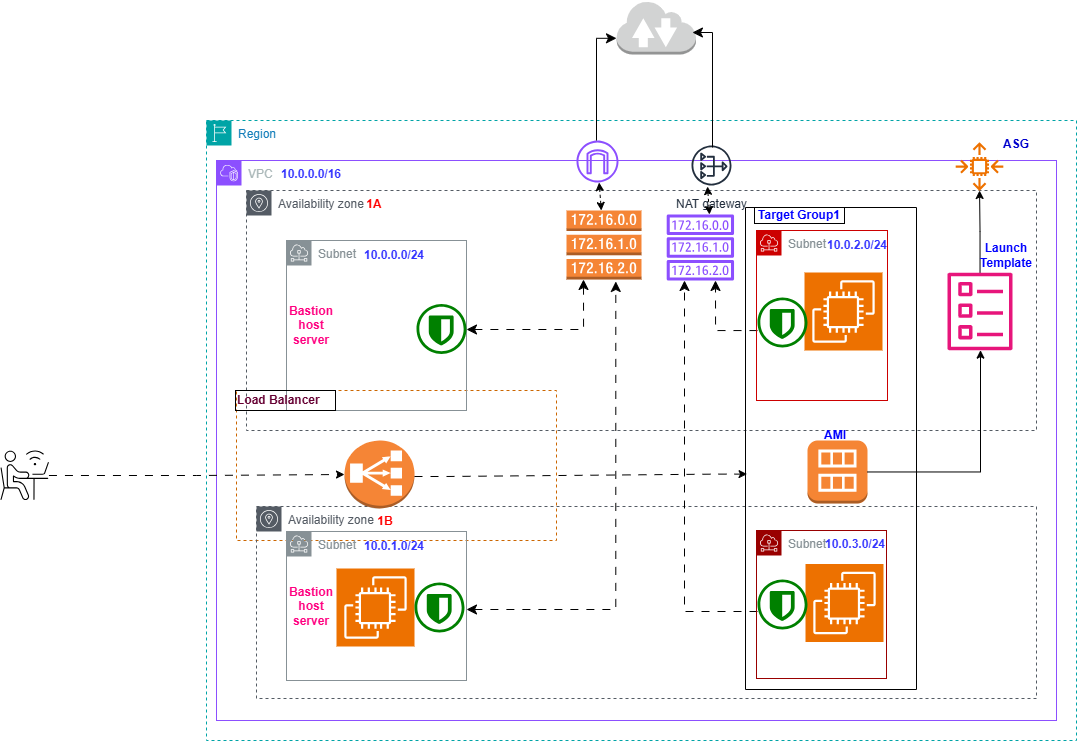

The diagram above was exported from draw.io. Its source (the exported page's mxGraphModel, read from the mxfile embedded in the PNG):
<mxGraphModel dx="1862" dy="1647" grid="1" gridSize="10" guides="1" tooltips="1" connect="1" arrows="1" fold="1" page="1" pageScale="1" pageWidth="850" pageHeight="1100" math="0" shadow="0">
  <root>
    <mxCell id="0" />
    <mxCell id="1" parent="0" />
    <mxCell id="mHANyzdG3sG0Lr3VLb9r-13" parent="1" style="rounded=0;whiteSpace=wrap;html=1;dashed=1;fillColor=none;strokeColor=#CC6600;" value="" vertex="1">
      <mxGeometry height="150" width="320" x="140" y="-20" as="geometry" />
    </mxCell>
    <mxCell id="mHANyzdG3sG0Lr3VLb9r-1" parent="1" style="points=[[0,0],[0.25,0],[0.5,0],[0.75,0],[1,0],[1,0.25],[1,0.5],[1,0.75],[1,1],[0.75,1],[0.5,1],[0.25,1],[0,1],[0,0.75],[0,0.5],[0,0.25]];outlineConnect=0;gradientColor=none;html=1;whiteSpace=wrap;fontSize=12;fontStyle=0;container=1;pointerEvents=0;collapsible=0;recursiveResize=0;shape=mxgraph.aws4.group;grIcon=mxgraph.aws4.group_vpc2;strokeColor=#8C4FFF;fillColor=none;verticalAlign=top;align=left;spacingLeft=30;fontColor=#AAB7B8;dashed=0;" value="VPC" vertex="1">
      <mxGeometry height="560" width="840" x="120" y="-250" as="geometry" />
    </mxCell>
    <mxCell id="mHANyzdG3sG0Lr3VLb9r-2" parent="mHANyzdG3sG0Lr3VLb9r-1" style="sketch=0;outlineConnect=0;fontColor=#232F3E;gradientColor=none;fillColor=#8C4FFF;strokeColor=none;dashed=0;verticalLabelPosition=bottom;verticalAlign=top;align=center;html=1;fontSize=12;fontStyle=0;aspect=fixed;pointerEvents=1;shape=mxgraph.aws4.internet_gateway;" value="" vertex="1">
      <mxGeometry height="42" width="42" x="360" y="-20" as="geometry" />
    </mxCell>
    <mxCell id="mHANyzdG3sG0Lr3VLb9r-41" parent="mHANyzdG3sG0Lr3VLb9r-1" style="sketch=0;outlineConnect=0;fontColor=#232F3E;gradientColor=none;strokeColor=#232F3E;fillColor=none;dashed=0;verticalLabelPosition=bottom;verticalAlign=top;align=center;html=1;fontSize=12;fontStyle=0;aspect=fixed;shape=mxgraph.aws4.resourceIcon;resIcon=mxgraph.aws4.nat_gateway;" value="NAT gateway" vertex="1">
      <mxGeometry height="50" width="50" x="470" y="-20" as="geometry" />
    </mxCell>
    <mxCell id="mHANyzdG3sG0Lr3VLb9r-3" parent="1" style="points=[[0,0],[0.25,0],[0.5,0],[0.75,0],[1,0],[1,0.25],[1,0.5],[1,0.75],[1,1],[0.75,1],[0.5,1],[0.25,1],[0,1],[0,0.75],[0,0.5],[0,0.25]];outlineConnect=0;gradientColor=none;html=1;whiteSpace=wrap;fontSize=12;fontStyle=0;container=1;pointerEvents=0;collapsible=0;recursiveResize=0;shape=mxgraph.aws4.group;grIcon=mxgraph.aws4.group_region;strokeColor=#00A4A6;fillColor=none;verticalAlign=top;align=left;spacingLeft=30;fontColor=#147EBA;dashed=1;" value="Region" vertex="1">
      <mxGeometry height="620" width="870" x="110" y="-290" as="geometry" />
    </mxCell>
    <mxCell id="mHANyzdG3sG0Lr3VLb9r-5" parent="mHANyzdG3sG0Lr3VLb9r-3" style="sketch=0;outlineConnect=0;gradientColor=none;html=1;whiteSpace=wrap;fontSize=12;fontStyle=0;shape=mxgraph.aws4.group;grIcon=mxgraph.aws4.group_subnet;strokeColor=#879196;fillColor=none;verticalAlign=top;align=left;spacingLeft=30;fontColor=#879196;dashed=0;" value="Subnet" vertex="1">
      <mxGeometry height="149" width="180" x="80" y="411" as="geometry" />
    </mxCell>
    <mxCell id="mHANyzdG3sG0Lr3VLb9r-9" parent="mHANyzdG3sG0Lr3VLb9r-3" style="sketch=0;outlineConnect=0;gradientColor=none;html=1;whiteSpace=wrap;fontSize=12;fontStyle=0;shape=mxgraph.aws4.group;grIcon=mxgraph.aws4.group_availability_zone;strokeColor=#545B64;fillColor=none;verticalAlign=top;align=left;spacingLeft=30;fontColor=#545B64;dashed=1;" value="Availability zone" vertex="1">
      <mxGeometry height="192" width="780" x="50" y="386" as="geometry" />
    </mxCell>
    <mxCell id="mHANyzdG3sG0Lr3VLb9r-10" parent="mHANyzdG3sG0Lr3VLb9r-3" style="sketch=0;outlineConnect=0;gradientColor=none;html=1;whiteSpace=wrap;fontSize=12;fontStyle=0;shape=mxgraph.aws4.group;grIcon=mxgraph.aws4.group_availability_zone;strokeColor=#545B64;fillColor=none;verticalAlign=top;align=left;spacingLeft=30;fontColor=#545B64;dashed=1;" value="Availability zone" vertex="1">
      <mxGeometry height="240" width="790" x="40" y="70" as="geometry" />
    </mxCell>
    <mxCell id="mHANyzdG3sG0Lr3VLb9r-4" parent="mHANyzdG3sG0Lr3VLb9r-3" style="sketch=0;outlineConnect=0;gradientColor=none;html=1;whiteSpace=wrap;fontSize=12;fontStyle=0;shape=mxgraph.aws4.group;grIcon=mxgraph.aws4.group_subnet;strokeColor=#879196;fillColor=none;verticalAlign=top;align=left;spacingLeft=30;fontColor=#879196;dashed=0;" value="Subnet" vertex="1">
      <mxGeometry height="170" width="180" x="80" y="120" as="geometry" />
    </mxCell>
    <mxCell id="mHANyzdG3sG0Lr3VLb9r-7" parent="mHANyzdG3sG0Lr3VLb9r-3" style="text;html=1;whiteSpace=wrap;align=center;verticalAlign=middle;rounded=0;" value="&lt;font style=&quot;color: rgb(255, 0, 0);&quot;&gt;&lt;b&gt;1A&lt;/b&gt;&lt;/font&gt;" vertex="1">
      <mxGeometry height="30" width="30" x="153" y="69" as="geometry" />
    </mxCell>
    <mxCell id="mHANyzdG3sG0Lr3VLb9r-11" parent="mHANyzdG3sG0Lr3VLb9r-3" style="text;html=1;whiteSpace=wrap;strokeColor=none;fillColor=none;align=center;verticalAlign=middle;rounded=0;" value="&lt;font style=&quot;color: rgb(255, 0, 0);&quot;&gt;&lt;b&gt;1B&lt;/b&gt;&lt;/font&gt;" vertex="1">
      <mxGeometry height="18" width="40" x="159" y="392" as="geometry" />
    </mxCell>
    <mxCell id="mHANyzdG3sG0Lr3VLb9r-15" parent="mHANyzdG3sG0Lr3VLb9r-3" style="outlineConnect=0;dashed=0;verticalLabelPosition=bottom;verticalAlign=top;align=center;html=1;shape=mxgraph.aws3.classic_load_balancer;fillColor=#F58536;gradientColor=none;" value="" vertex="1">
      <mxGeometry height="68" width="70" x="138" y="320" as="geometry" />
    </mxCell>
    <mxCell id="mHANyzdG3sG0Lr3VLb9r-20" parent="mHANyzdG3sG0Lr3VLb9r-3" style="sketch=0;points=[[0,0,0],[0.25,0,0],[0.5,0,0],[0.75,0,0],[1,0,0],[0,1,0],[0.25,1,0],[0.5,1,0],[0.75,1,0],[1,1,0],[0,0.25,0],[0,0.5,0],[0,0.75,0],[1,0.25,0],[1,0.5,0],[1,0.75,0]];outlineConnect=0;fontColor=#232F3E;fillColor=#ED7100;strokeColor=#ffffff;dashed=0;verticalLabelPosition=bottom;verticalAlign=top;align=center;html=1;fontSize=12;fontStyle=0;aspect=fixed;shape=mxgraph.aws4.resourceIcon;resIcon=mxgraph.aws4.ec2;" value="" vertex="1">
      <mxGeometry height="78" width="78" x="130" y="448" as="geometry" />
    </mxCell>
    <mxCell id="mHANyzdG3sG0Lr3VLb9r-23" parent="mHANyzdG3sG0Lr3VLb9r-3" style="outlineConnect=0;dashed=0;verticalLabelPosition=bottom;verticalAlign=top;align=center;html=1;shape=mxgraph.aws3.route_table;fillColor=#F58536;gradientColor=none;" value="" vertex="1">
      <mxGeometry height="69" width="75" x="360" y="90" as="geometry" />
    </mxCell>
    <mxCell id="mHANyzdG3sG0Lr3VLb9r-32" edge="1" parent="mHANyzdG3sG0Lr3VLb9r-3" style="edgeStyle=segmentEdgeStyle;endArrow=classic;html=1;curved=0;rounded=0;endSize=8;startSize=8;entryX=0.39;entryY=0.294;entryDx=0;entryDy=0;entryPerimeter=0;startArrow=classic;startFill=1;flowAnimation=1;" value="">
      <mxGeometry height="50" relative="1" width="50" as="geometry">
        <Array as="points">
          <mxPoint x="409" y="489" />
        </Array>
        <mxPoint x="260" y="489" as="sourcePoint" />
        <mxPoint x="409.3000000000002" y="160.98000000000002" as="targetPoint" />
      </mxGeometry>
    </mxCell>
    <mxCell id="mHANyzdG3sG0Lr3VLb9r-39" parent="mHANyzdG3sG0Lr3VLb9r-3" style="sketch=0;points=[[0,0,0],[0.25,0,0],[0.5,0,0],[0.75,0,0],[1,0,0],[0,1,0],[0.25,1,0],[0.5,1,0],[0.75,1,0],[1,1,0],[0,0.25,0],[0,0.5,0],[0,0.75,0],[1,0.25,0],[1,0.5,0],[1,0.75,0]];outlineConnect=0;fontColor=#232F3E;fillColor=#ED7100;strokeColor=#ffffff;dashed=0;verticalLabelPosition=bottom;verticalAlign=top;align=center;html=1;fontSize=12;fontStyle=0;aspect=fixed;shape=mxgraph.aws4.resourceIcon;resIcon=mxgraph.aws4.ec2;" value="" vertex="1">
      <mxGeometry height="78" width="78" x="598" y="152" as="geometry" />
    </mxCell>
    <mxCell id="mHANyzdG3sG0Lr3VLb9r-42" parent="mHANyzdG3sG0Lr3VLb9r-3" style="sketch=0;outlineConnect=0;fontColor=#232F3E;gradientColor=none;fillColor=#8C4FFF;strokeColor=none;dashed=0;verticalLabelPosition=bottom;verticalAlign=top;align=center;html=1;fontSize=12;fontStyle=0;aspect=fixed;pointerEvents=1;shape=mxgraph.aws4.route_table;" value="" vertex="1">
      <mxGeometry height="66" width="67.74" x="460" y="94" as="geometry" />
    </mxCell>
    <mxCell id="mHANyzdG3sG0Lr3VLb9r-44" edge="1" parent="mHANyzdG3sG0Lr3VLb9r-3" source="mHANyzdG3sG0Lr3VLb9r-55" style="edgeStyle=segmentEdgeStyle;endArrow=classic;html=1;curved=0;rounded=0;endSize=8;startSize=8;flowAnimation=1;" value="">
      <mxGeometry height="50" relative="1" width="50" as="geometry">
        <Array as="points">
          <mxPoint x="509" y="210" />
        </Array>
        <mxPoint x="544" y="210" as="sourcePoint" />
        <mxPoint x="509" y="160" as="targetPoint" />
      </mxGeometry>
    </mxCell>
    <mxCell id="mHANyzdG3sG0Lr3VLb9r-45" edge="1" parent="mHANyzdG3sG0Lr3VLb9r-3" source="mHANyzdG3sG0Lr3VLb9r-54" style="edgeStyle=segmentEdgeStyle;endArrow=classic;html=1;curved=0;rounded=0;endSize=8;startSize=8;flowAnimation=1;" value="">
      <mxGeometry height="50" relative="1" width="50" as="geometry">
        <Array as="points">
          <mxPoint x="478" y="491" />
        </Array>
        <mxPoint x="540.0199999999995" y="491.124" as="sourcePoint" />
        <mxPoint x="478" y="160" as="targetPoint" />
      </mxGeometry>
    </mxCell>
    <mxCell id="mHANyzdG3sG0Lr3VLb9r-46" parent="mHANyzdG3sG0Lr3VLb9r-3" style="text;html=1;whiteSpace=wrap;strokeColor=default;fillColor=none;align=center;verticalAlign=middle;rounded=0;" value="&lt;font style=&quot;color: rgb(0, 0, 255);&quot;&gt;&lt;b&gt;Target Group1&lt;/b&gt;&lt;/font&gt;" vertex="1">
      <mxGeometry height="16" width="90" x="548" y="87" as="geometry" />
    </mxCell>
    <mxCell id="mHANyzdG3sG0Lr3VLb9r-47" parent="mHANyzdG3sG0Lr3VLb9r-3" style="sketch=0;outlineConnect=0;gradientColor=none;html=1;whiteSpace=wrap;fontSize=12;fontStyle=0;shape=mxgraph.aws4.group;grIcon=mxgraph.aws4.group_subnet;strokeColor=#CC0000;fillColor=none;verticalAlign=top;align=left;spacingLeft=30;fontColor=#879196;dashed=0;" value="Subnet" vertex="1">
      <mxGeometry height="170" width="131" x="550" y="110" as="geometry" />
    </mxCell>
    <mxCell id="mHANyzdG3sG0Lr3VLb9r-50" parent="mHANyzdG3sG0Lr3VLb9r-3" style="text;html=1;whiteSpace=wrap;strokeColor=default;fillColor=none;align=left;verticalAlign=middle;rounded=0;" value="&lt;font style=&quot;color: rgb(102, 0, 51);&quot;&gt;&lt;b style=&quot;&quot;&gt;Load Balancer&lt;/b&gt;&lt;/font&gt;" vertex="1">
      <mxGeometry height="20" width="100" x="29" y="270" as="geometry" />
    </mxCell>
    <mxCell id="mHANyzdG3sG0Lr3VLb9r-51" parent="mHANyzdG3sG0Lr3VLb9r-3" style="fillColor=#008000;aspect=fixed;sketch=0;pointerEvents=1;shadow=0;dashed=0;html=1;strokeColor=none;labelPosition=center;verticalLabelPosition=bottom;outlineConnect=0;verticalAlign=top;align=center;shape=mxgraph.openstack.neutron_securitygroup;" value="" vertex="1">
      <mxGeometry height="50" width="50" x="210" y="183.5" as="geometry" />
    </mxCell>
    <mxCell id="mHANyzdG3sG0Lr3VLb9r-52" parent="mHANyzdG3sG0Lr3VLb9r-3" style="fillColor=#008000;aspect=fixed;sketch=0;pointerEvents=1;shadow=0;dashed=0;html=1;strokeColor=none;labelPosition=center;verticalLabelPosition=bottom;outlineConnect=0;verticalAlign=top;align=center;shape=mxgraph.openstack.neutron_securitygroup;" value="" vertex="1">
      <mxGeometry height="50" width="50" x="208" y="462" as="geometry" />
    </mxCell>
    <mxCell id="mHANyzdG3sG0Lr3VLb9r-48" parent="mHANyzdG3sG0Lr3VLb9r-3" style="sketch=0;outlineConnect=0;gradientColor=none;html=1;whiteSpace=wrap;fontSize=12;fontStyle=0;shape=mxgraph.aws4.group;grIcon=mxgraph.aws4.group_subnet;strokeColor=#990000;fillColor=none;verticalAlign=top;align=left;spacingLeft=30;fontColor=#879196;dashed=0;" value="Subnet" vertex="1">
      <mxGeometry height="148" width="130" x="550" y="410" as="geometry" />
    </mxCell>
    <mxCell id="mHANyzdG3sG0Lr3VLb9r-56" parent="mHANyzdG3sG0Lr3VLb9r-3" style="text;html=1;whiteSpace=wrap;strokeColor=none;fillColor=none;align=center;verticalAlign=middle;rounded=0;" value="&lt;font style=&quot;color: rgb(51, 51, 255);&quot;&gt;&lt;b&gt;10.0.0.0/16&lt;/b&gt;&lt;/font&gt;" vertex="1">
      <mxGeometry height="30" width="70" x="70" y="39" as="geometry" />
    </mxCell>
    <mxCell id="mHANyzdG3sG0Lr3VLb9r-57" parent="mHANyzdG3sG0Lr3VLb9r-3" style="text;html=1;whiteSpace=wrap;strokeColor=none;fillColor=none;align=center;verticalAlign=middle;rounded=0;" value="&lt;font style=&quot;color: rgb(51, 51, 255);&quot;&gt;&lt;b&gt;10.0.0.0/24&lt;/b&gt;&lt;/font&gt;" vertex="1">
      <mxGeometry height="30" width="70" x="153" y="120" as="geometry" />
    </mxCell>
    <mxCell id="mHANyzdG3sG0Lr3VLb9r-58" parent="mHANyzdG3sG0Lr3VLb9r-3" style="text;html=1;whiteSpace=wrap;strokeColor=none;fillColor=none;align=center;verticalAlign=middle;rounded=0;" value="&lt;font style=&quot;color: rgb(51, 51, 255);&quot;&gt;&lt;b&gt;10.0.1.0/24&lt;/b&gt;&lt;/font&gt;" vertex="1">
      <mxGeometry height="30" width="70" x="153" y="411" as="geometry" />
    </mxCell>
    <mxCell id="mHANyzdG3sG0Lr3VLb9r-60" parent="mHANyzdG3sG0Lr3VLb9r-3" style="text;html=1;whiteSpace=wrap;strokeColor=none;fillColor=none;align=center;verticalAlign=middle;rounded=0;" value="&lt;font style=&quot;color: rgb(51, 51, 255);&quot;&gt;&lt;b&gt;10.0.3.0/24&lt;/b&gt;&lt;/font&gt;" vertex="1">
      <mxGeometry height="30" width="70" x="614" y="409" as="geometry" />
    </mxCell>
    <mxCell id="mHANyzdG3sG0Lr3VLb9r-61" parent="mHANyzdG3sG0Lr3VLb9r-3" style="text;html=1;whiteSpace=wrap;strokeColor=none;fillColor=none;align=center;verticalAlign=middle;rounded=0;" value="&lt;font style=&quot;color: rgb(255, 0, 128);&quot;&gt;&lt;b&gt;Bastion host server&lt;/b&gt;&lt;/font&gt;" vertex="1">
      <mxGeometry height="50" width="50" x="80" y="180" as="geometry" />
    </mxCell>
    <mxCell id="mHANyzdG3sG0Lr3VLb9r-62" parent="mHANyzdG3sG0Lr3VLb9r-3" style="text;html=1;whiteSpace=wrap;strokeColor=none;fillColor=none;align=center;verticalAlign=middle;rounded=0;" value="&lt;font style=&quot;color: rgb(255, 0, 128);&quot;&gt;&lt;b&gt;Bastion host server&lt;/b&gt;&lt;/font&gt;" vertex="1">
      <mxGeometry height="50" width="50" x="80" y="460.5" as="geometry" />
    </mxCell>
    <mxCell id="8tr6AyT0U4Fsko2W8AuY-1" parent="mHANyzdG3sG0Lr3VLb9r-3" style="sketch=0;outlineConnect=0;fontColor=#232F3E;gradientColor=none;fillColor=#ED7100;strokeColor=none;dashed=0;verticalLabelPosition=bottom;verticalAlign=top;align=center;html=1;fontSize=12;fontStyle=0;aspect=fixed;pointerEvents=1;shape=mxgraph.aws4.auto_scaling2;" value="" vertex="1">
      <mxGeometry height="48" width="48" x="749" y="22" as="geometry" />
    </mxCell>
    <mxCell id="8tr6AyT0U4Fsko2W8AuY-6" edge="1" parent="mHANyzdG3sG0Lr3VLb9r-3" source="8tr6AyT0U4Fsko2W8AuY-3" style="edgeStyle=orthogonalEdgeStyle;rounded=0;orthogonalLoop=1;jettySize=auto;html=1;" target="8tr6AyT0U4Fsko2W8AuY-1" value="">
      <mxGeometry relative="1" as="geometry" />
    </mxCell>
    <mxCell id="8tr6AyT0U4Fsko2W8AuY-3" parent="mHANyzdG3sG0Lr3VLb9r-3" style="sketch=0;outlineConnect=0;fontColor=#232F3E;gradientColor=none;fillColor=#E7157B;strokeColor=none;dashed=0;verticalLabelPosition=bottom;verticalAlign=top;align=center;html=1;fontSize=12;fontStyle=0;aspect=fixed;pointerEvents=1;shape=mxgraph.aws4.template;" value="" vertex="1">
      <mxGeometry height="78" width="65" x="741" y="152" as="geometry" />
    </mxCell>
    <mxCell id="8tr6AyT0U4Fsko2W8AuY-8" parent="mHANyzdG3sG0Lr3VLb9r-3" style="text;html=1;whiteSpace=wrap;strokeColor=none;fillColor=none;align=center;verticalAlign=middle;rounded=0;" value="&lt;font style=&quot;color: rgb(0, 0, 255);&quot;&gt;&lt;b&gt;Launch Template&lt;/b&gt;&lt;/font&gt;" vertex="1">
      <mxGeometry height="49" width="80" x="760" y="110" as="geometry" />
    </mxCell>
    <mxCell id="8tr6AyT0U4Fsko2W8AuY-9" parent="mHANyzdG3sG0Lr3VLb9r-3" style="text;html=1;whiteSpace=wrap;strokeColor=none;fillColor=none;align=center;verticalAlign=middle;rounded=0;" value="&lt;font style=&quot;color: rgb(0, 0, 204);&quot;&gt;&lt;b&gt;ASG&lt;/b&gt;&lt;/font&gt;" vertex="1">
      <mxGeometry height="30" width="60" x="780" y="9" as="geometry" />
    </mxCell>
    <mxCell id="mHANyzdG3sG0Lr3VLb9r-18" edge="1" parent="1" source="mHANyzdG3sG0Lr3VLb9r-16" style="edgeStyle=orthogonalEdgeStyle;rounded=0;orthogonalLoop=1;jettySize=auto;html=1;entryX=0;entryY=0.5;entryDx=0;entryDy=0;entryPerimeter=0;flowAnimation=1;" target="mHANyzdG3sG0Lr3VLb9r-15" value="">
      <mxGeometry relative="1" as="geometry">
        <Array as="points" />
        <mxPoint x="-37.32999999999993" y="185" as="targetPoint" />
      </mxGeometry>
    </mxCell>
    <mxCell id="mHANyzdG3sG0Lr3VLb9r-16" parent="1" style="sketch=0;verticalLabelPosition=bottom;sketch=0;aspect=fixed;html=1;verticalAlign=top;strokeColor=none;fillColor=#000000;align=center;outlineConnect=0;pointerEvents=1;shape=mxgraph.citrix2.external_users;" value="" vertex="1">
      <mxGeometry height="50" width="48.449999999999996" x="-96" y="40" as="geometry" />
    </mxCell>
    <mxCell id="mHANyzdG3sG0Lr3VLb9r-27" edge="1" parent="1" source="mHANyzdG3sG0Lr3VLb9r-2" style="rounded=0;orthogonalLoop=1;jettySize=auto;html=1;dashed=1;startArrow=classic;startFill=1;flowAnimation=1;" target="mHANyzdG3sG0Lr3VLb9r-23" value="">
      <mxGeometry relative="1" as="geometry">
        <mxPoint x="492" y="-253.49999999999977" as="sourcePoint" />
        <mxPoint x="490" y="-210" as="targetPoint" />
      </mxGeometry>
    </mxCell>
    <mxCell id="mHANyzdG3sG0Lr3VLb9r-34" edge="1" parent="1" style="edgeStyle=segmentEdgeStyle;endArrow=classic;html=1;curved=0;rounded=0;endSize=8;startSize=8;startArrow=classic;startFill=1;flowAnimation=1;" value="">
      <mxGeometry height="50" relative="1" width="50" as="geometry">
        <mxPoint x="370" y="-81" as="sourcePoint" />
        <mxPoint x="487" y="-131" as="targetPoint" />
      </mxGeometry>
    </mxCell>
    <mxCell id="mHANyzdG3sG0Lr3VLb9r-35" parent="1" style="swimlane;startSize=0;" value="" vertex="1">
      <mxGeometry height="482" width="171" x="649" y="-203" as="geometry" />
    </mxCell>
    <mxCell id="mHANyzdG3sG0Lr3VLb9r-40" parent="mHANyzdG3sG0Lr3VLb9r-35" style="sketch=0;points=[[0,0,0],[0.25,0,0],[0.5,0,0],[0.75,0,0],[1,0,0],[0,1,0],[0.25,1,0],[0.5,1,0],[0.75,1,0],[1,1,0],[0,0.25,0],[0,0.5,0],[0,0.75,0],[1,0.25,0],[1,0.5,0],[1,0.75,0]];outlineConnect=0;fontColor=#232F3E;fillColor=#ED7100;strokeColor=#ffffff;dashed=0;verticalLabelPosition=bottom;verticalAlign=top;align=center;html=1;fontSize=12;fontStyle=0;aspect=fixed;shape=mxgraph.aws4.resourceIcon;resIcon=mxgraph.aws4.ec2;" value="" vertex="1">
      <mxGeometry height="78" width="78" x="60" y="356.5" as="geometry" />
    </mxCell>
    <mxCell id="mHANyzdG3sG0Lr3VLb9r-54" parent="mHANyzdG3sG0Lr3VLb9r-35" style="fillColor=#008000;aspect=fixed;sketch=0;pointerEvents=1;shadow=0;dashed=0;html=1;strokeColor=none;labelPosition=center;verticalLabelPosition=bottom;outlineConnect=0;verticalAlign=top;align=center;shape=mxgraph.openstack.neutron_securitygroup;" value="" vertex="1">
      <mxGeometry height="50" width="50" x="12" y="372" as="geometry" />
    </mxCell>
    <mxCell id="mHANyzdG3sG0Lr3VLb9r-55" parent="mHANyzdG3sG0Lr3VLb9r-35" style="fillColor=#008000;aspect=fixed;sketch=0;pointerEvents=1;shadow=0;dashed=0;html=1;strokeColor=none;labelPosition=center;verticalLabelPosition=bottom;outlineConnect=0;verticalAlign=top;align=center;shape=mxgraph.openstack.neutron_securitygroup;" value="" vertex="1">
      <mxGeometry height="50" width="50" x="12" y="90" as="geometry" />
    </mxCell>
    <mxCell id="mHANyzdG3sG0Lr3VLb9r-59" parent="mHANyzdG3sG0Lr3VLb9r-35" style="text;html=1;whiteSpace=wrap;strokeColor=none;fillColor=none;align=center;verticalAlign=middle;rounded=0;" value="&lt;font style=&quot;color: rgb(51, 51, 255);&quot;&gt;&lt;b&gt;10.0.2.0/24&lt;/b&gt;&lt;/font&gt;" vertex="1">
      <mxGeometry height="30" width="70" x="77" y="23" as="geometry" />
    </mxCell>
    <mxCell id="8tr6AyT0U4Fsko2W8AuY-2" parent="mHANyzdG3sG0Lr3VLb9r-35" style="outlineConnect=0;dashed=0;verticalLabelPosition=bottom;verticalAlign=top;align=center;html=1;shape=mxgraph.aws3.ami;fillColor=#F58534;gradientColor=none;" value="" vertex="1">
      <mxGeometry height="63" width="60" x="62" y="233" as="geometry" />
    </mxCell>
    <mxCell id="8tr6AyT0U4Fsko2W8AuY-7" parent="mHANyzdG3sG0Lr3VLb9r-35" style="text;html=1;whiteSpace=wrap;strokeColor=none;fillColor=none;align=center;verticalAlign=middle;rounded=0;" value="&lt;font style=&quot;color: rgb(0, 0, 255);&quot;&gt;&lt;b&gt;AMI&lt;/b&gt;&lt;/font&gt;" vertex="1">
      <mxGeometry height="30" width="60" x="60" y="213" as="geometry" />
    </mxCell>
    <mxCell id="mHANyzdG3sG0Lr3VLb9r-37" edge="1" parent="1" style="edgeStyle=entityRelationEdgeStyle;rounded=0;orthogonalLoop=1;jettySize=auto;html=1;entryX=0.009;entryY=0.549;entryDx=0;entryDy=0;entryPerimeter=0;flowAnimation=1;" value="">
      <mxGeometry relative="1" as="geometry">
        <mxPoint x="318" y="66.00000000000023" as="sourcePoint" />
        <mxPoint x="650.5389999999998" y="63.61799999999994" as="targetPoint" />
      </mxGeometry>
    </mxCell>
    <mxCell id="mHANyzdG3sG0Lr3VLb9r-43" edge="1" parent="1" style="rounded=0;orthogonalLoop=1;jettySize=auto;html=1;dashed=1;flowAnimation=1;startArrow=classic;startFill=1;" value="">
      <mxGeometry relative="1" as="geometry">
        <mxPoint x="611" y="-224" as="sourcePoint" />
        <mxPoint x="613" y="-196" as="targetPoint" />
      </mxGeometry>
    </mxCell>
    <mxCell id="mHANyzdG3sG0Lr3VLb9r-63" parent="1" style="outlineConnect=0;dashed=0;verticalLabelPosition=bottom;verticalAlign=top;align=center;html=1;shape=mxgraph.aws3.internet_2;fillColor=#D2D3D3;gradientColor=none;" value="" vertex="1">
      <mxGeometry height="54" width="79.5" x="520" y="-410" as="geometry" />
    </mxCell>
    <mxCell id="mHANyzdG3sG0Lr3VLb9r-64" edge="1" parent="1" style="edgeStyle=elbowEdgeStyle;elbow=horizontal;endArrow=classic;html=1;curved=0;rounded=0;endSize=8;startSize=8;entryX=0;entryY=0.7;entryDx=0;entryDy=0;entryPerimeter=0;" target="mHANyzdG3sG0Lr3VLb9r-63" value="">
      <mxGeometry height="50" relative="1" width="50" as="geometry">
        <Array as="points">
          <mxPoint x="500" y="-310" />
        </Array>
        <mxPoint x="500" y="-270" as="sourcePoint" />
        <mxPoint x="500" y="-370" as="targetPoint" />
      </mxGeometry>
    </mxCell>
    <mxCell id="mHANyzdG3sG0Lr3VLb9r-65" edge="1" parent="1" style="edgeStyle=elbowEdgeStyle;elbow=horizontal;endArrow=classic;html=1;curved=0;rounded=0;endSize=8;startSize=8;entryX=0.93;entryY=0.93;entryDx=0;entryDy=0;entryPerimeter=0;" value="">
      <mxGeometry height="50" relative="1" width="50" as="geometry">
        <Array as="points">
          <mxPoint x="616" y="-363" />
        </Array>
        <mxPoint x="616" y="-263" as="sourcePoint" />
        <mxPoint x="595.935" y="-378" as="targetPoint" />
      </mxGeometry>
    </mxCell>
    <mxCell id="8tr6AyT0U4Fsko2W8AuY-4" edge="1" parent="1" source="8tr6AyT0U4Fsko2W8AuY-2" style="edgeStyle=orthogonalEdgeStyle;rounded=0;orthogonalLoop=1;jettySize=auto;html=1;" target="8tr6AyT0U4Fsko2W8AuY-3" value="">
      <mxGeometry relative="1" as="geometry">
        <Array as="points">
          <mxPoint x="884" y="61" />
        </Array>
        <mxPoint x="691.9999999999995" y="61.470588235294144" as="sourcePoint" />
      </mxGeometry>
    </mxCell>
  </root>
</mxGraphModel>